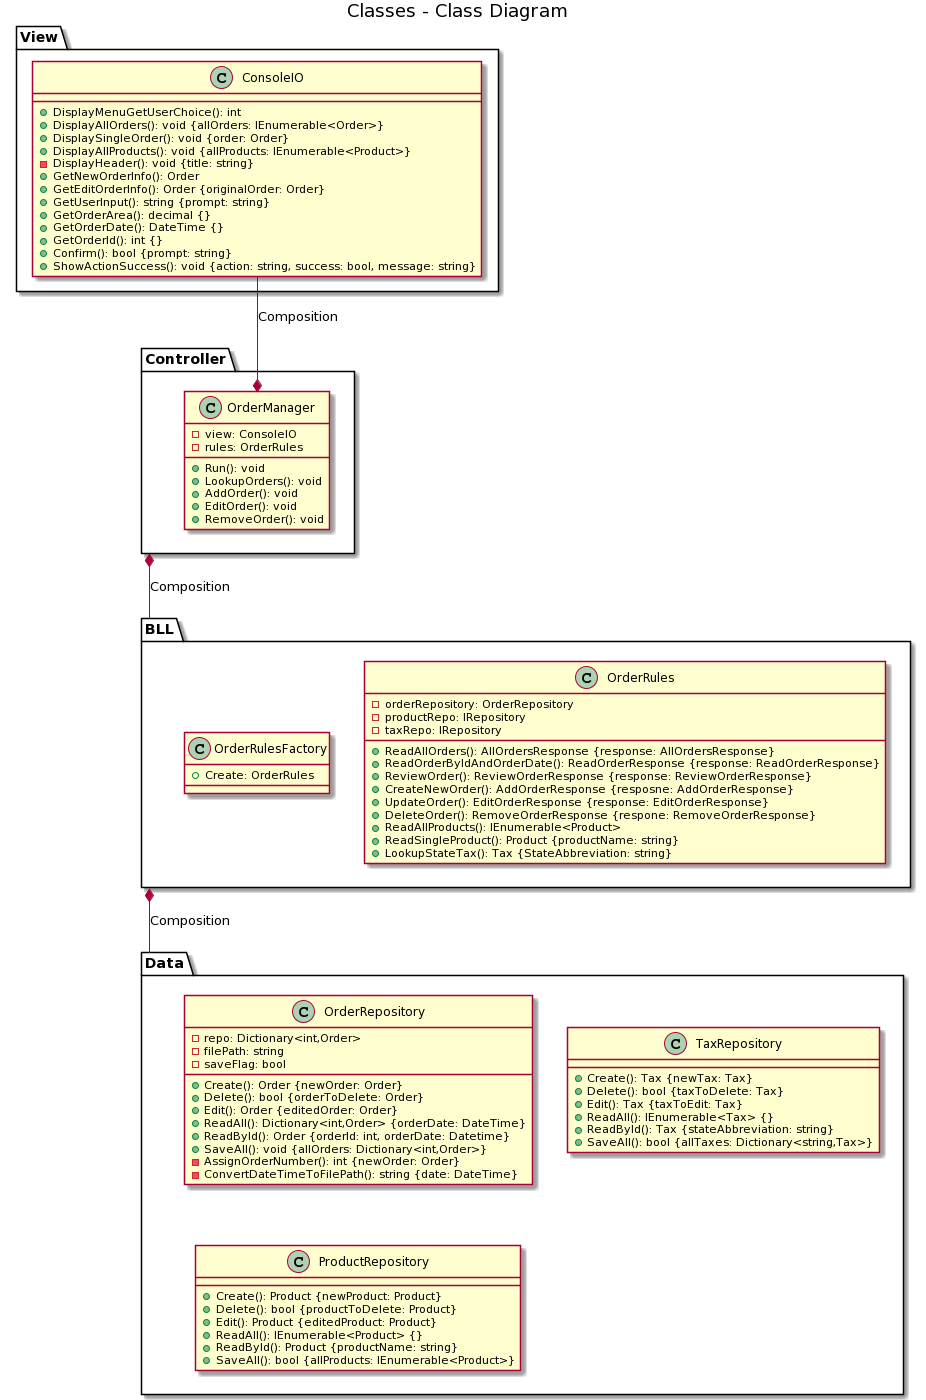

The diagram above was rendered by PlantUML. Its source (embedded in the PNG):
@startuml
title Classes - Class Diagram


package View
{
    class ConsoleIO
    {
	+DisplayMenuGetUserChoice(): int
        +DisplayAllOrders(): void {allOrders: IEnumerable<Order>}
	+DisplaySingleOrder(): void {order: Order}
        +DisplayAllProducts(): void {allProducts: IEnumerable<Product>}
	-DisplayHeader(): void {title: string}
	+GetNewOrderInfo(): Order
	+GetEditOrderInfo(): Order {originalOrder: Order}
        +GetUserInput(): string {prompt: string}
        +GetOrderArea(): decimal {}
        +GetOrderDate(): DateTime {}
	+GetOrderId(): int {}
        +Confirm(): bool {prompt: string}
	+ShowActionSuccess(): void {action: string, success: bool, message: string}
    }
}

package Controller
{
    class OrderManager
    {
	-view: ConsoleIO
	-rules: OrderRules

	+Run(): void
        +LookupOrders(): void
        +AddOrder(): void
        +EditOrder(): void
        +RemoveOrder(): void
    }
}

package BLL
{
    class OrderRules
    {
	-orderRepository: OrderRepository
	-productRepo: IRepository
	-taxRepo: IRepository

	+ReadAllOrders(): AllOrdersResponse {response: AllOrdersResponse}
	+ReadOrderByIdAndOrderDate(): ReadOrderResponse {response: ReadOrderResponse}
	+ReviewOrder(): ReviewOrderResponse {response: ReviewOrderResponse}
        +CreateNewOrder(): AddOrderResponse {resposne: AddOrderResponse}
	+UpdateOrder(): EditOrderResponse {response: EditOrderResponse}
	+DeleteOrder(): RemoveOrderResponse {respone: RemoveOrderResponse}
	+ReadAllProducts(): IEnumerable<Product>
	+ReadSingleProduct(): Product {productName: string}
	+LookupStateTax(): Tax {StateAbbreviation: string}
    }
    class OrderRulesFactory
    {
	+Create: OrderRules
    }   
}

package Data
{
    class OrderRepository
    {
	-repo: Dictionary<int,Order>
	-filePath: string
	-saveFlag: bool

	+Create(): Order {newOrder: Order}
	+Delete(): bool {orderToDelete: Order}
	+Edit(): Order {editedOrder: Order}
	+ReadAll(): Dictionary<int,Order> {orderDate: DateTime}
	+ReadById(): Order {orderId: int, orderDate: Datetime}
	+SaveAll(): void {allOrders: Dictionary<int,Order>}
	-AssignOrderNumber(): int {newOrder: Order}
	-ConvertDateTimeToFilePath(): string {date: DateTime}
    }
    class TaxRepository
    {
        +Create(): Tax {newTax: Tax}
	+Delete(): bool {taxToDelete: Tax}
	+Edit(): Tax {taxToEdit: Tax}
	+ReadAll(): IEnumerable<Tax> {}
	+ReadById(): Tax {stateAbbreviation: string}
	+SaveAll(): bool {allTaxes: Dictionary<string,Tax>}
    }
    class ProductRepository
    {
        +Create(): Product {newProduct: Product}
	+Delete(): bool {productToDelete: Product}
	+Edit(): Product {editedProduct: Product}
	+ReadAll(): IEnumerable<Product> {}
	+ReadById(): Product {productName: string}
	+SaveAll(): bool {allProducts: IEnumerable<Product>}
    }
}

OrderManager *-up- ConsoleIO: Composition
Controller *-down- BLL: Composition
BLL *-down- Data: Composition
@enduml